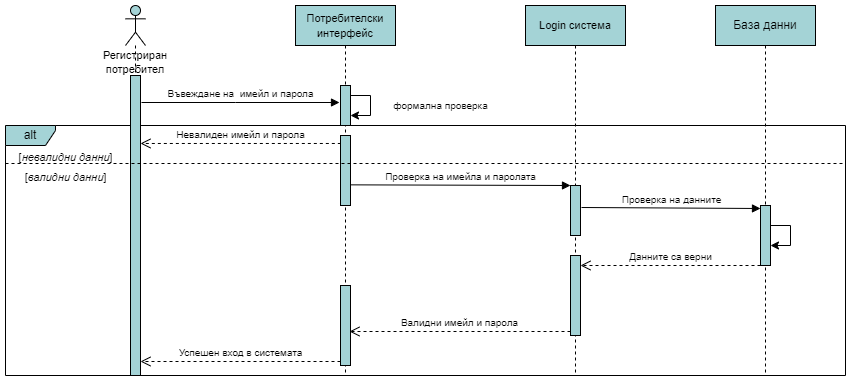

The diagram above was exported from draw.io. Its source (the exported page's mxGraphModel, read from the mxfile embedded in the PNG):
<mxGraphModel dx="1865" dy="649" grid="1" gridSize="10" guides="1" tooltips="1" connect="1" arrows="1" fold="1" page="1" pageScale="1" pageWidth="827" pageHeight="1169" math="0" shadow="0">
  <root>
    <mxCell id="ckKZ-Mn8Khk-OGtekh1t-0" />
    <mxCell id="ckKZ-Mn8Khk-OGtekh1t-1" parent="ckKZ-Mn8Khk-OGtekh1t-0" />
    <mxCell id="r3GgmD_4b8gqFU2fpyyc-70" value="alt" style="shape=umlFrame;whiteSpace=wrap;html=1;fontSize=12;fillColor=#A4D3D6;width=50;height=20;" parent="ckKZ-Mn8Khk-OGtekh1t-1" vertex="1">
      <mxGeometry x="-50" y="150" width="840" height="250" as="geometry" />
    </mxCell>
    <mxCell id="r3GgmD_4b8gqFU2fpyyc-1" value="&lt;font style=&quot;font-size: 11px;&quot;&gt;Потребителски интерфейс&lt;/font&gt;" style="shape=umlLifeline;perimeter=lifelinePerimeter;whiteSpace=wrap;html=1;container=1;collapsible=0;recursiveResize=0;outlineConnect=0;fontSize=12;fillColor=#A4D3D6;" parent="ckKZ-Mn8Khk-OGtekh1t-1" vertex="1">
      <mxGeometry x="240" y="30" width="100" height="370" as="geometry" />
    </mxCell>
    <mxCell id="r3GgmD_4b8gqFU2fpyyc-25" value="" style="html=1;points=[];perimeter=orthogonalPerimeter;fontSize=12;fillColor=#A4D3D6;" parent="r3GgmD_4b8gqFU2fpyyc-1" vertex="1">
      <mxGeometry x="45" y="80" width="10" height="40" as="geometry" />
    </mxCell>
    <mxCell id="r3GgmD_4b8gqFU2fpyyc-27" style="edgeStyle=orthogonalEdgeStyle;rounded=0;orthogonalLoop=1;jettySize=auto;html=1;fontSize=12;" parent="r3GgmD_4b8gqFU2fpyyc-1" source="r3GgmD_4b8gqFU2fpyyc-25" target="r3GgmD_4b8gqFU2fpyyc-25" edge="1">
      <mxGeometry relative="1" as="geometry" />
    </mxCell>
    <mxCell id="r3GgmD_4b8gqFU2fpyyc-29" value="" style="html=1;points=[];perimeter=orthogonalPerimeter;fontSize=12;fillColor=#A4D3D6;" parent="r3GgmD_4b8gqFU2fpyyc-1" vertex="1">
      <mxGeometry x="45" y="130" width="10" height="70" as="geometry" />
    </mxCell>
    <mxCell id="r3GgmD_4b8gqFU2fpyyc-2" value="&lt;font style=&quot;font-size: 11px;&quot;&gt;Login система&lt;/font&gt;" style="shape=umlLifeline;perimeter=lifelinePerimeter;whiteSpace=wrap;html=1;container=1;collapsible=0;recursiveResize=0;outlineConnect=0;fontSize=12;fillColor=#A4D3D6;" parent="ckKZ-Mn8Khk-OGtekh1t-1" vertex="1">
      <mxGeometry x="470" y="30" width="100" height="370" as="geometry" />
    </mxCell>
    <mxCell id="r3GgmD_4b8gqFU2fpyyc-37" value="" style="html=1;points=[];perimeter=orthogonalPerimeter;fontSize=12;fillColor=#A4D3D6;" parent="r3GgmD_4b8gqFU2fpyyc-2" vertex="1">
      <mxGeometry x="45" y="180" width="10" height="50" as="geometry" />
    </mxCell>
    <mxCell id="r3GgmD_4b8gqFU2fpyyc-51" value="" style="html=1;points=[];perimeter=orthogonalPerimeter;fontSize=12;fillColor=#A4D3D6;" parent="r3GgmD_4b8gqFU2fpyyc-2" vertex="1">
      <mxGeometry x="45" y="250" width="10" height="80" as="geometry" />
    </mxCell>
    <mxCell id="r3GgmD_4b8gqFU2fpyyc-3" value="База данни" style="shape=umlLifeline;perimeter=lifelinePerimeter;whiteSpace=wrap;html=1;container=1;collapsible=0;recursiveResize=0;outlineConnect=0;fontSize=12;fillColor=#A4D3D6;" parent="ckKZ-Mn8Khk-OGtekh1t-1" vertex="1">
      <mxGeometry x="660" y="30" width="100" height="370" as="geometry" />
    </mxCell>
    <mxCell id="r3GgmD_4b8gqFU2fpyyc-41" value="" style="html=1;points=[];perimeter=orthogonalPerimeter;fontSize=12;fillColor=#A4D3D6;" parent="r3GgmD_4b8gqFU2fpyyc-3" vertex="1">
      <mxGeometry x="45" y="200" width="10" height="60" as="geometry" />
    </mxCell>
    <mxCell id="r3GgmD_4b8gqFU2fpyyc-50" style="edgeStyle=orthogonalEdgeStyle;rounded=0;orthogonalLoop=1;jettySize=auto;html=1;fontSize=12;" parent="r3GgmD_4b8gqFU2fpyyc-3" source="r3GgmD_4b8gqFU2fpyyc-41" target="r3GgmD_4b8gqFU2fpyyc-41" edge="1">
      <mxGeometry relative="1" as="geometry" />
    </mxCell>
    <mxCell id="r3GgmD_4b8gqFU2fpyyc-15" value="&lt;font style=&quot;font-size: 11px;&quot;&gt;Регистриран потребител&lt;/font&gt;" style="shape=umlLifeline;participant=umlActor;perimeter=lifelinePerimeter;whiteSpace=wrap;html=1;container=1;collapsible=0;recursiveResize=0;verticalAlign=top;spacingTop=36;outlineConnect=0;fontSize=12;fillColor=#A4D3D6;" parent="ckKZ-Mn8Khk-OGtekh1t-1" vertex="1">
      <mxGeometry x="70" y="30" width="20" height="370" as="geometry" />
    </mxCell>
    <mxCell id="r3GgmD_4b8gqFU2fpyyc-13" value="" style="html=1;points=[];perimeter=orthogonalPerimeter;fontSize=12;fillColor=#A4D3D6;" parent="r3GgmD_4b8gqFU2fpyyc-15" vertex="1">
      <mxGeometry x="5" y="70" width="10" height="300" as="geometry" />
    </mxCell>
    <mxCell id="r3GgmD_4b8gqFU2fpyyc-16" value="&lt;font style=&quot;font-size: 10px;&quot;&gt;Въвеждане на&amp;nbsp; имейл и парола&lt;/font&gt;" style="html=1;verticalAlign=bottom;endArrow=block;rounded=0;fontSize=12;exitX=1.1;exitY=0.09;exitDx=0;exitDy=0;exitPerimeter=0;entryX=-0.1;entryY=0.425;entryDx=0;entryDy=0;entryPerimeter=0;" parent="ckKZ-Mn8Khk-OGtekh1t-1" source="r3GgmD_4b8gqFU2fpyyc-13" target="r3GgmD_4b8gqFU2fpyyc-25" edge="1">
      <mxGeometry width="80" relative="1" as="geometry">
        <mxPoint x="90" y="127" as="sourcePoint" />
        <mxPoint x="280" y="127" as="targetPoint" />
        <Array as="points">
          <mxPoint x="180" y="127" />
        </Array>
      </mxGeometry>
    </mxCell>
    <mxCell id="r3GgmD_4b8gqFU2fpyyc-28" value="&lt;font style=&quot;font-size: 10px;&quot;&gt;формална&amp;nbsp;проверка&lt;/font&gt;" style="text;html=1;align=center;verticalAlign=middle;resizable=0;points=[];autosize=1;strokeColor=none;fillColor=none;fontSize=12;" parent="ckKZ-Mn8Khk-OGtekh1t-1" vertex="1">
      <mxGeometry x="325" y="115" width="120" height="30" as="geometry" />
    </mxCell>
    <mxCell id="r3GgmD_4b8gqFU2fpyyc-31" value="&lt;font style=&quot;font-size: 10px;&quot;&gt;Невалиден имейл и парола&lt;/font&gt;" style="html=1;verticalAlign=bottom;endArrow=open;dashed=1;endSize=8;rounded=0;fontSize=12;exitX=0.033;exitY=0.114;exitDx=0;exitDy=0;exitPerimeter=0;" parent="ckKZ-Mn8Khk-OGtekh1t-1" source="r3GgmD_4b8gqFU2fpyyc-29" target="r3GgmD_4b8gqFU2fpyyc-13" edge="1">
      <mxGeometry relative="1" as="geometry">
        <mxPoint x="215" y="236" as="targetPoint" />
      </mxGeometry>
    </mxCell>
    <mxCell id="r3GgmD_4b8gqFU2fpyyc-38" value="&lt;font style=&quot;font-size: 10px;&quot;&gt;Проверка на имейла и паролата&lt;/font&gt;" style="html=1;verticalAlign=bottom;endArrow=block;entryX=0;entryY=0;rounded=0;fontSize=12;exitX=1.033;exitY=0.705;exitDx=0;exitDy=0;exitPerimeter=0;" parent="ckKZ-Mn8Khk-OGtekh1t-1" source="r3GgmD_4b8gqFU2fpyyc-29" target="r3GgmD_4b8gqFU2fpyyc-37" edge="1">
      <mxGeometry x="-0.0016" relative="1" as="geometry">
        <mxPoint x="300" y="210" as="sourcePoint" />
        <mxPoint as="offset" />
      </mxGeometry>
    </mxCell>
    <mxCell id="r3GgmD_4b8gqFU2fpyyc-42" value="&lt;font style=&quot;font-size: 10px;&quot;&gt;Проверка на данните&lt;/font&gt;" style="html=1;verticalAlign=bottom;endArrow=block;rounded=0;fontSize=12;exitX=1.1;exitY=0.44;exitDx=0;exitDy=0;exitPerimeter=0;entryX=0;entryY=0.05;entryDx=0;entryDy=0;entryPerimeter=0;" parent="ckKZ-Mn8Khk-OGtekh1t-1" source="r3GgmD_4b8gqFU2fpyyc-37" target="r3GgmD_4b8gqFU2fpyyc-41" edge="1">
      <mxGeometry relative="1" as="geometry">
        <mxPoint x="530" y="230" as="sourcePoint" />
        <mxPoint x="700" y="232" as="targetPoint" />
      </mxGeometry>
    </mxCell>
    <mxCell id="r3GgmD_4b8gqFU2fpyyc-54" value="&lt;font style=&quot;font-size: 10px;&quot;&gt;Данните са верни&lt;/font&gt;" style="html=1;verticalAlign=bottom;endArrow=open;dashed=1;endSize=8;exitX=0;exitY=1;rounded=0;fontSize=12;exitDx=0;exitDy=0;exitPerimeter=0;" parent="ckKZ-Mn8Khk-OGtekh1t-1" source="r3GgmD_4b8gqFU2fpyyc-41" target="r3GgmD_4b8gqFU2fpyyc-51" edge="1">
      <mxGeometry relative="1" as="geometry">
        <mxPoint x="635" y="280" as="targetPoint" />
        <mxPoint x="705" y="280" as="sourcePoint" />
      </mxGeometry>
    </mxCell>
    <mxCell id="r3GgmD_4b8gqFU2fpyyc-61" value="" style="html=1;points=[];perimeter=orthogonalPerimeter;fontSize=12;fillColor=#A4D3D6;" parent="ckKZ-Mn8Khk-OGtekh1t-1" vertex="1">
      <mxGeometry x="285" y="310" width="10" height="80" as="geometry" />
    </mxCell>
    <mxCell id="r3GgmD_4b8gqFU2fpyyc-63" value="&lt;font style=&quot;font-size: 10px;&quot;&gt;Успешен вход в системата&lt;/font&gt;" style="html=1;verticalAlign=bottom;endArrow=open;dashed=1;endSize=8;exitX=0;exitY=0.95;rounded=0;fontSize=12;" parent="ckKZ-Mn8Khk-OGtekh1t-1" source="r3GgmD_4b8gqFU2fpyyc-61" target="r3GgmD_4b8gqFU2fpyyc-13" edge="1">
      <mxGeometry relative="1" as="geometry">
        <mxPoint x="120" y="380" as="targetPoint" />
      </mxGeometry>
    </mxCell>
    <mxCell id="r3GgmD_4b8gqFU2fpyyc-53" value="&lt;font style=&quot;font-size: 10px;&quot;&gt;Валидни имейл и парола&lt;/font&gt;" style="html=1;verticalAlign=bottom;endArrow=open;dashed=1;endSize=8;exitX=0;exitY=0.95;rounded=0;fontSize=12;entryX=0.9;entryY=0.575;entryDx=0;entryDy=0;entryPerimeter=0;" parent="ckKZ-Mn8Khk-OGtekh1t-1" source="r3GgmD_4b8gqFU2fpyyc-51" target="r3GgmD_4b8gqFU2fpyyc-61" edge="1">
      <mxGeometry relative="1" as="geometry">
        <mxPoint x="445" y="366" as="targetPoint" />
      </mxGeometry>
    </mxCell>
    <mxCell id="r3GgmD_4b8gqFU2fpyyc-69" value="" style="line;strokeWidth=1;fillColor=none;align=left;verticalAlign=middle;spacingTop=-1;spacingLeft=3;spacingRight=3;rotatable=0;labelPosition=right;points=[];portConstraint=eastwest;fontSize=12;dashed=1;" parent="ckKZ-Mn8Khk-OGtekh1t-1" vertex="1">
      <mxGeometry x="-50" y="184" width="840" height="8" as="geometry" />
    </mxCell>
    <mxCell id="r3GgmD_4b8gqFU2fpyyc-72" value="&lt;font style=&quot;font-size: 11px;&quot;&gt;[&lt;i&gt;невалидни данни&lt;/i&gt;]&lt;/font&gt;" style="text;html=1;align=center;verticalAlign=middle;resizable=0;points=[];autosize=1;strokeColor=none;fillColor=none;fontSize=12;" parent="ckKZ-Mn8Khk-OGtekh1t-1" vertex="1">
      <mxGeometry x="-50" y="167" width="120" height="30" as="geometry" />
    </mxCell>
    <mxCell id="r3GgmD_4b8gqFU2fpyyc-73" value="&lt;font style=&quot;font-size: 11px;&quot;&gt;[&lt;i&gt;валидни данни&lt;/i&gt;]&lt;/font&gt;" style="text;html=1;align=center;verticalAlign=middle;resizable=0;points=[];autosize=1;strokeColor=none;fillColor=none;fontSize=12;" parent="ckKZ-Mn8Khk-OGtekh1t-1" vertex="1">
      <mxGeometry x="-45" y="187" width="110" height="30" as="geometry" />
    </mxCell>
  </root>
</mxGraphModel>